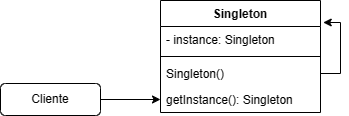

The diagram above was exported from draw.io. Its source (the exported page's mxGraphModel, read from the mxfile embedded in the PNG):
<mxGraphModel dx="746" dy="459" grid="1" gridSize="10" guides="1" tooltips="1" connect="1" arrows="1" fold="1" page="1" pageScale="1" pageWidth="827" pageHeight="1169" math="0" shadow="0">
  <root>
    <mxCell id="0" />
    <mxCell id="1" parent="0" />
    <mxCell id="VhtNuSCeSzVf_mSF39vW-1" value="Singleton" style="swimlane;fontStyle=1;align=center;verticalAlign=top;childLayout=stackLayout;horizontal=1;startSize=26;horizontalStack=0;resizeParent=1;resizeParentMax=0;resizeLast=0;collapsible=1;marginBottom=0;whiteSpace=wrap;html=1;" vertex="1" parent="1">
      <mxGeometry x="300" y="200" width="160" height="112" as="geometry" />
    </mxCell>
    <mxCell id="VhtNuSCeSzVf_mSF39vW-2" value="- instance: Singleton" style="text;strokeColor=none;fillColor=none;align=left;verticalAlign=top;spacingLeft=4;spacingRight=4;overflow=hidden;rotatable=0;points=[[0,0.5],[1,0.5]];portConstraint=eastwest;whiteSpace=wrap;html=1;" vertex="1" parent="VhtNuSCeSzVf_mSF39vW-1">
      <mxGeometry y="26" width="160" height="26" as="geometry" />
    </mxCell>
    <mxCell id="VhtNuSCeSzVf_mSF39vW-3" value="" style="line;strokeWidth=1;fillColor=none;align=left;verticalAlign=middle;spacingTop=-1;spacingLeft=3;spacingRight=3;rotatable=0;labelPosition=right;points=[];portConstraint=eastwest;strokeColor=inherit;" vertex="1" parent="VhtNuSCeSzVf_mSF39vW-1">
      <mxGeometry y="52" width="160" height="8" as="geometry" />
    </mxCell>
    <mxCell id="VhtNuSCeSzVf_mSF39vW-4" value="Singleton()" style="text;strokeColor=none;fillColor=none;align=left;verticalAlign=top;spacingLeft=4;spacingRight=4;overflow=hidden;rotatable=0;points=[[0,0.5],[1,0.5]];portConstraint=eastwest;whiteSpace=wrap;html=1;" vertex="1" parent="VhtNuSCeSzVf_mSF39vW-1">
      <mxGeometry y="60" width="160" height="26" as="geometry" />
    </mxCell>
    <mxCell id="VhtNuSCeSzVf_mSF39vW-5" value="getInstance(): Singleton" style="text;strokeColor=none;fillColor=none;align=left;verticalAlign=top;spacingLeft=4;spacingRight=4;overflow=hidden;rotatable=0;points=[[0,0.5],[1,0.5]];portConstraint=eastwest;whiteSpace=wrap;html=1;" vertex="1" parent="VhtNuSCeSzVf_mSF39vW-1">
      <mxGeometry y="86" width="160" height="26" as="geometry" />
    </mxCell>
    <mxCell id="VhtNuSCeSzVf_mSF39vW-6" style="edgeStyle=orthogonalEdgeStyle;rounded=0;orthogonalLoop=1;jettySize=auto;html=1;exitX=1;exitY=0.5;exitDx=0;exitDy=0;entryX=1.017;entryY=-0.154;entryDx=0;entryDy=0;entryPerimeter=0;" edge="1" parent="VhtNuSCeSzVf_mSF39vW-1" source="VhtNuSCeSzVf_mSF39vW-4" target="VhtNuSCeSzVf_mSF39vW-2">
      <mxGeometry relative="1" as="geometry" />
    </mxCell>
    <mxCell id="VhtNuSCeSzVf_mSF39vW-8" style="edgeStyle=orthogonalEdgeStyle;rounded=0;orthogonalLoop=1;jettySize=auto;html=1;exitX=1;exitY=0.5;exitDx=0;exitDy=0;entryX=0;entryY=0.5;entryDx=0;entryDy=0;" edge="1" parent="1" source="VhtNuSCeSzVf_mSF39vW-7" target="VhtNuSCeSzVf_mSF39vW-5">
      <mxGeometry relative="1" as="geometry" />
    </mxCell>
    <mxCell id="VhtNuSCeSzVf_mSF39vW-7" value="Cliente" style="rounded=1;whiteSpace=wrap;html=1;" vertex="1" parent="1">
      <mxGeometry x="140" y="283" width="100" height="32" as="geometry" />
    </mxCell>
  </root>
</mxGraphModel>